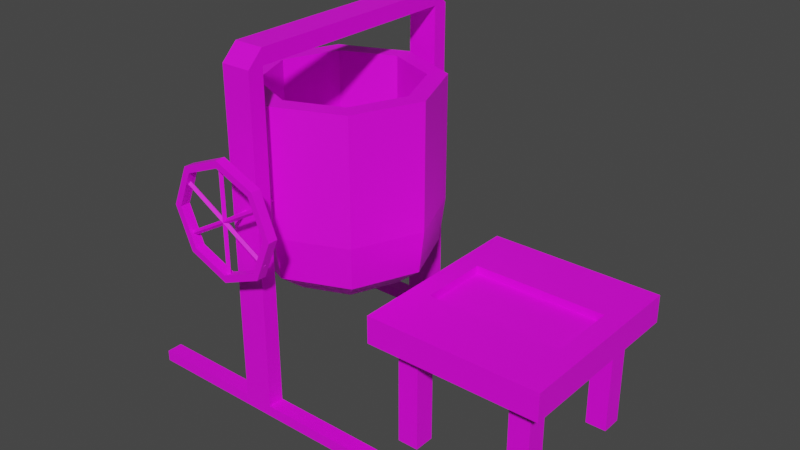 # Source: foundry.blend  (saved by Blender 2.90.8; exported with 4.5.12 LTS)
import bpy
from mathutils import Matrix  # noqa: F401  (used for matrix-valued properties, if any)

bpy.ops.wm.read_factory_settings(use_empty=True)
scene = bpy.context.scene
scene.name = 'Scene'

# ---- collections
col_collection = bpy.data.collections.new('Collection'); scene.collection.children.link(col_collection)

# ---- images (referenced by path relative to the original .blend; pixels are not part of the script)
import os
ASSET_DIR = os.environ.get("B2B_ASSET_DIR", "")  # directory of the original .blend (textures are referenced by path, not embedded)
HERE = os.path.dirname(os.path.abspath(__file__))  # packed textures are extracted next to this script under _unpacked/

def load_image(name, relpath, width, height, colorspace="sRGB"):
    """Load a texture the original file referenced (path relative to the .blend, or extracted next to this script)."""
    p = next((c for c in (os.path.join(HERE, relpath), os.path.join(ASSET_DIR, relpath)) if relpath and os.path.exists(c)), "")
    if p:
        img = bpy.data.images.load(p, check_existing=True)
        img.name = name
    else:  # same state as the original file: an image datablock whose file is absent (Cycles renders it pink)
        img = bpy.data.images.new(name, width, height)
        img.source = "FILE"
        img.filepath = "//" + (relpath or name)
    img.colorspace_settings.name = colorspace
    return img
img_foundry_png = load_image('Foundry.png', 'Foundry.png', 1024, 1024, 'sRGB')

# ---- materials (node trees are filled in below, after node groups)
mat_material_001 = bpy.data.materials.new('Material.001')
mat_material_001.use_backface_culling = True
mat_material_001.use_transparent_shadow = False
mat_material_002 = bpy.data.materials.new('Material.002')
mat_material_002.use_backface_culling = True
mat_material_002.use_transparent_shadow = False

# ---- material node trees
mat_material_001.use_nodes = True; mat_material_001.node_tree.nodes.clear()
_N = mat_material_001.node_tree.nodes; _L = mat_material_001.node_tree.links
n0 = _N.new('ShaderNodeBsdfPrincipled'); n0.name = 'Principled BSDF'; n0.location = (10, 300)
n0.distribution = 'GGX'
n0.subsurface_method = 'BURLEY'
n0.inputs[3].default_value = 1.45
n0.inputs[27].default_value = (0.0, 0.0, 0.0, 1.0)
n0.inputs[28].default_value = 1.0
n1 = _N.new('ShaderNodeOutputMaterial'); n1.name = 'Material Output'; n1.location = (300, 300)
n2 = _N.new('ShaderNodeTexImage'); n2.name = 'Image Texture'; n2.location = (-280, 260)
n2.image = img_foundry_png
_L.new(n0.outputs[0], n1.inputs[0])
_L.new(n2.outputs[0], n0.inputs[0])
n1.is_active_output = True
mat_material_002.use_nodes = True; mat_material_002.node_tree.nodes.clear()
_N = mat_material_002.node_tree.nodes; _L = mat_material_002.node_tree.links
n0 = _N.new('ShaderNodeBsdfPrincipled'); n0.name = 'Principled BSDF'; n0.location = (10, 300)
n0.distribution = 'GGX'
n0.subsurface_method = 'BURLEY'
n0.inputs[3].default_value = 1.45
n0.inputs[27].default_value = (0.0, 0.0, 0.0, 1.0)
n0.inputs[28].default_value = 1.0
n1 = _N.new('ShaderNodeOutputMaterial'); n1.name = 'Material Output'; n1.location = (300, 300)
n2 = _N.new('ShaderNodeTexImage'); n2.name = 'Image Texture'; n2.location = (-280, 260)
n2.image = img_foundry_png
_L.new(n0.outputs[0], n1.inputs[0])
_L.new(n2.outputs[0], n0.inputs[0])
n1.is_active_output = True

# ---- world
world_world = bpy.data.worlds.new('World'); scene.world = world_world
world_world.use_nodes = True; world_world.node_tree.nodes.clear()
_N = world_world.node_tree.nodes; _L = world_world.node_tree.links
n0 = _N.new('ShaderNodeOutputWorld'); n0.name = 'World Output'; n0.location = (300, 300)
n1 = _N.new('ShaderNodeBackground'); n1.name = 'Background'; n1.location = (10, 300)
n1.inputs[0].default_value = (0.05088, 0.05088, 0.05088, 1.0)
_L.new(n1.outputs[0], n0.inputs[0])
n0.is_active_output = True
world_world.color = (0.05088, 0.05088, 0.05088)
world_world.use_sun_shadow = False
world_world.sun_shadow_jitter_overblur = 0.0

# ---- meshes
me_cylinder = bpy.data.meshes.new('Cylinder')
me_cylinder.from_pydata([(-6.046e-08, 0.9698, 1.143), (-6.046e-08, 1.261, 1.143), (-0.02208, 1.261, 1.121), (-0.02208, 0.9698, 1.121), (-5.853e-08, 1.261, 1.099), (-5.853e-08, 0.9698, 1.099), (0.02208, 1.261, 1.121), (0.02208, 0.9698, 1.121), (-0.159, -1.328, -0.004548), (-0.159, -1.162, -0.004548), (-0.159, -1.162, 3.709), (0.159, -1.328, -0.004548), (0.159, -1.162, -0.004548), (0.159, -1.162, 3.709), (-0.159, -1.328, 3.547), (-0.159, -1.162, 3.547), (0.159, -1.162, 3.547), (0.159, -1.328, 3.547), (-0.159, 1.195, -0.004548), (-0.159, 1.195, 3.709), (-0.159, 1.361, -0.004548), (0.159, 1.195, -0.004548), (0.159, 1.195, 3.709), (0.159, 1.361, -0.004548), (-0.159, 1.195, 3.547), (-0.159, 1.361, 3.547), (0.159, 1.361, 3.547), (0.159, 1.195, 3.547), (-0.159, 1.361, 0.1094), (0.159, 1.361, 0.1094), (0.159, 1.195, 0.1094), (-0.159, 1.195, 0.1094), (-0.159, -1.162, 0.1094), (0.159, -1.162, 0.1094), (0.159, -1.328, 0.1094), (-0.159, -1.328, 0.1094), (1.4, -1.328, -0.004548), (1.4, -1.162, -0.004548), (1.4, 1.195, -0.004548), (1.4, 1.361, -0.004548), (1.4, 1.361, 0.1094), (1.4, 1.195, 0.1094), (1.4, -1.162, 0.1094), (1.4, -1.328, 0.1094), (-1.367, -1.328, -0.004548), (-1.367, -1.162, -0.004548), (-1.367, 1.195, -0.004548), (-1.367, 1.361, -0.004548), (-1.367, 1.361, 0.1094), (-1.367, 1.195, 0.1094), (-1.367, -1.162, 0.1094), (-1.367, -1.328, 0.1094)], [], [(1, 2, 4, 6), (3, 0, 7, 5), (2, 3, 5, 4), (1, 0, 3, 2), (6, 7, 0, 1), (4, 5, 7, 6), (15, 10, 13, 16), (25, 19, 22, 26), (9, 12, 11, 8), (25, 24, 19), (34, 17, 14, 35), (33, 16, 17, 34), (32, 15, 16, 33), (35, 14, 15, 32), (13, 17, 16), (14, 10, 15), (13, 10, 14, 17), (27, 22, 19, 24), (20, 23, 21, 18), (26, 22, 27), (30, 27, 24, 31), (29, 26, 27, 30), (28, 25, 26, 29), (31, 24, 25, 28), (16, 27, 22, 13), (19, 10, 13, 22), (19, 24, 15, 10), (24, 15, 16, 27), (32, 9, 45, 50), (20, 28, 29, 23), (29, 30, 41, 40), (21, 30, 31, 18), (18, 31, 49, 46), (9, 32, 33, 12), (33, 34, 43, 42), (11, 34, 35, 8), (39, 40, 41, 38), (37, 42, 43, 36), (12, 33, 42, 37), (23, 29, 40, 39), (34, 11, 36, 43), (30, 21, 38, 41), (11, 12, 37, 36), (21, 23, 39, 38), (46, 49, 48, 47), (44, 51, 50, 45), (35, 32, 50, 51), (28, 20, 47, 48), (31, 28, 48, 49), (8, 35, 51, 44), (9, 8, 44, 45), (20, 18, 46, 47)])
_uv = me_cylinder.uv_layers.new(name='UVMap')
_uv.uv.foreach_set('vector', [0.3361, 0.7758, 0.3394, 0.7758, 0.3394, 0.7792, 0.3361, 0.7792, 0.3228, 0.7827, 0.3194, 0.7827, 0.3194, 0.7793, 0.3228, 0.7792, 0.3194, 0.7637, 0.3194, 0.7315, 0.3218, 0.7315, 0.3218, 0.7637, 0.3373, 0.7315, 0.3373, 0.7637, 0.335, 0.7637, 0.335, 0.7315, 0.3397, 0.7315, 0.3397, 0.7637, 0.3373, 0.7637, 0.3373, 0.7315, 0.306, 0.747, 0.306, 0.7792, 0.3037, 0.7792, 0.3037, 0.747, 0.6983, 0.08497, 0.6983, 0.06496, 0.7365, 0.06496, 0.7365, 0.08497, 0.7825, 0.7663, 0.7825, 0.7457, 0.8209, 0.7457, 0.8209, 0.7663, 0.7038, 0.6262, 0.7038, 0.5868, 0.7239, 0.5868, 0.7239, 0.6262, 0.847, 0.376, 0.8269, 0.376, 0.8269, 0.356, 0.7578, 0.6129, 0.7578, 0.1871, 0.7963, 0.1871, 0.7963, 0.6129, 0.78, 0.3649, 0.78, 0.7907, 0.7598, 0.7907, 0.7598, 0.3649, 0.6984, 0.5108, 0.6983, 0.08497, 0.7365, 0.08497, 0.7366, 0.5108, 0.7387, 0.7374, 0.7387, 0.3116, 0.7588, 0.3116, 0.7588, 0.7374, 0.78, 0.8107, 0.7598, 0.7907, 0.78, 0.7907, 0.7387, 0.3116, 0.7588, 0.2916, 0.7588, 0.3116, 0.8209, 0.4538, 0.7825, 0.4538, 0.7825, 0.4332, 0.8209, 0.4332, 0.6862, 0.06484, 0.6862, 0.04483, 0.7247, 0.04483, 0.7247, 0.06484, 0.7239, 0.6262, 0.7239, 0.5868, 0.744, 0.5868, 0.744, 0.6262, 0.809, 0.7818, 0.7889, 0.8018, 0.7889, 0.7818, 0.6862, 0.4906, 0.6862, 0.06484, 0.7247, 0.06484, 0.7247, 0.4906, 0.809, 0.356, 0.809, 0.7818, 0.7889, 0.7818, 0.7889, 0.356, 0.7461, 0.2456, 0.7462, 0.6714, 0.7079, 0.6714, 0.7079, 0.2456, 0.8269, 0.8018, 0.8269, 0.376, 0.847, 0.376, 0.847, 0.8018, 0.6911, 0.6442, 0.6911, 0.3523, 0.6715, 0.3523, 0.6715, 0.6442, 0.7825, 0.7457, 0.7825, 0.4538, 0.8209, 0.4538, 0.8209, 0.7457, 0.7057, 0.5502, 0.7252, 0.5502, 0.7252, 0.2583, 0.7057, 0.2583, 0.6192, 0.412, 0.6192, 0.1201, 0.6576, 0.1201, 0.6576, 0.412, 0.6984, 0.5108, 0.6984, 0.5249, 0.5531, 0.5249, 0.5531, 0.5108, 0.7461, 0.2315, 0.7461, 0.2456, 0.7079, 0.2456, 0.7079, 0.2315, 0.6732, 0.8156, 0.6933, 0.8156, 0.6933, 0.9693, 0.6732, 0.9693, 0.6862, 0.5048, 0.6862, 0.4906, 0.7247, 0.4906, 0.7247, 0.5048, 0.7247, 0.5048, 0.7247, 0.4906, 0.8708, 0.4906, 0.8708, 0.5048, 0.6984, 0.5249, 0.6984, 0.5108, 0.7366, 0.5108, 0.7366, 0.5249, 0.8209, 0.9199, 0.8008, 0.9199, 0.8008, 0.7663, 0.8209, 0.7663, 0.7578, 0.627, 0.7578, 0.6129, 0.7963, 0.6129, 0.7963, 0.627, 0.7824, 0.8514, 0.7686, 0.8514, 0.7686, 0.8308, 0.7824, 0.8308, 0.7578, 0.8514, 0.744, 0.8514, 0.744, 0.8308, 0.7578, 0.8308, 0.7366, 0.5249, 0.7366, 0.5108, 0.8858, 0.5108, 0.8858, 0.5249, 0.7079, 0.2315, 0.7079, 0.2456, 0.5587, 0.2456, 0.5587, 0.2315, 0.7578, 0.6129, 0.7578, 0.627, 0.6078, 0.627, 0.6078, 0.6129, 0.6862, 0.4906, 0.6862, 0.5048, 0.5362, 0.5048, 0.5362, 0.4906, 0.7239, 0.5868, 0.7038, 0.5868, 0.7038, 0.4332, 0.7239, 0.4332, 0.744, 0.5868, 0.7239, 0.5868, 0.7239, 0.4332, 0.744, 0.4332, 0.7578, 0.872, 0.744, 0.872, 0.744, 0.8514, 0.7578, 0.8514, 0.7824, 0.872, 0.7686, 0.872, 0.7686, 0.8514, 0.7824, 0.8514, 0.8985, 0.7456, 0.8784, 0.7456, 0.8784, 0.5961, 0.8985, 0.5961, 0.7461, 0.2456, 0.7461, 0.2315, 0.8913, 0.2315, 0.8913, 0.2456, 0.7738, 0.4776, 0.794, 0.4776, 0.794, 0.6272, 0.7738, 0.6272, 0.7963, 0.627, 0.7963, 0.6129, 0.9423, 0.6129, 0.9423, 0.627, 0.7038, 0.6262, 0.7239, 0.6262, 0.7239, 0.7758, 0.7038, 0.7758, 0.7239, 0.6262, 0.744, 0.6262, 0.744, 0.7758, 0.7239, 0.7758])
me_cylinder.materials.append(mat_material_001)
me_cylinder.use_remesh_fix_poles = True
me_cylinder.use_remesh_preserve_attributes = False
me_cylinder.use_mirror_vertex_groups = False
me_cylinder.update()
me_cylinder_001 = bpy.data.meshes.new('Cylinder.001')
me_cylinder_001.from_pydata([(-7.372e-09, 0.6524, 1.095), (0.0, 1.0, 3.095), (0.4613, 0.4613, 1.095), (0.7071, 0.7071, 3.095), (0.6524, -2.593e-08, 1.095), (1.0, -4.371e-08, 3.095), (0.4613, -0.4613, 1.095), (0.7071, -0.7071, 3.095), (-6.44e-08, -0.6524, 1.095), (-8.742e-08, -1.0, 3.095), (-0.4613, -0.4613, 1.095), (-0.7071, -0.7071, 3.095), (-0.6524, 1.037e-08, 1.095), (-1.0, 1.192e-08, 3.095), (-0.4613, 0.4613, 1.095), (-0.7071, 0.7071, 3.095), (0.0, 1.0, 1.778), (0.7071, 0.7071, 1.778), (1.0, -4.371e-08, 1.778), (0.7071, -0.7071, 1.778), (-8.742e-08, -1.0, 1.778), (-0.7071, -0.7071, 1.778), (-1.0, 1.192e-08, 1.778), (-0.7071, 0.7071, 1.778), (0.6652, 0.6652, 1.323), (0.9408, -4.024e-08, 1.323), (0.6652, -0.6652, 1.323), (-8.269e-08, -0.9408, 1.323), (-0.6652, -0.6652, 1.323), (-0.9408, 1.21e-08, 1.323), (-0.6652, 0.6652, 1.323), (-4.41e-10, 0.9408, 1.323), (-1.489e-09, 0.8001, 3.095), (0.5658, 0.5658, 3.095), (0.8001, -3.348e-08, 3.095), (0.5658, -0.5658, 3.095), (-7.144e-08, -0.8001, 3.095), (-0.5658, -0.5658, 3.095), (-0.8001, 1.103e-08, 3.095), (-0.5658, 0.5658, 3.095), (-1.489e-09, 0.8001, 1.776), (0.5658, 0.5658, 1.776), (0.8001, -3.348e-08, 1.776), (0.5658, -0.5658, 1.776), (-7.144e-08, -0.8001, 1.776), (-0.5658, -0.5658, 1.776), (-0.8001, 1.103e-08, 1.776), (-0.5658, 0.5658, 1.776), (-4.842e-09, 0.7251, 1.323), (0.5127, 0.5127, 1.323), (0.7251, -2.965e-08, 1.323), (0.5127, -0.5127, 1.323), (-6.823e-08, -0.7251, 1.323), (-0.5127, -0.5127, 1.323), (-0.7251, 1.069e-08, 1.323), (-0.5127, 0.5127, 1.323), (0.0, 1.0, 2.855), (0.7071, 0.7071, 2.855), (1.0, -4.371e-08, 2.855), (0.7071, -0.7071, 2.855), (-8.742e-08, -1.0, 2.855), (-0.7071, -0.7071, 2.855), (-1.0, 1.192e-08, 2.855), (-0.7071, 0.7071, 2.855), (0.4268, -1.524, 1.754), (-1.768e-08, -1.524, 1.577), (-1.772e-08, -1.626, 1.577), (-0.3753, -1.626, 1.805), (0.4268, -1.626, 1.754), (-0.5307, -1.626, 2.181), (0.6036, -1.626, 2.181), (-0.3753, -1.626, 2.556), (0.4268, -1.626, 2.608), (-6.981e-08, -1.626, 2.711), (-7.049e-08, -1.626, 2.784), (0.3753, -1.626, 2.556), (-0.4268, -1.626, 2.608), (0.5307, -1.626, 2.181), (-0.6036, -1.626, 2.181), (0.3753, -1.626, 1.805), (-0.4268, -1.626, 1.754), (-2.341e-08, -1.626, 1.65), (0.4268, -1.524, 2.608), (0.3753, -1.524, 2.556), (-0.3753, -1.524, 1.805), (-0.4268, -1.524, 1.754), (0.6036, -1.524, 2.181), (0.5307, -1.524, 2.181), (-2.337e-08, -1.524, 1.65), (0.3753, -1.524, 1.805), (-6.977e-08, -1.524, 2.711), (-7.045e-08, -1.524, 2.784), (-0.4268, -1.524, 2.608), (-0.3753, -1.524, 2.556), (-0.5307, -1.524, 2.181), (-0.6036, -1.524, 2.181), (-1.614e-08, -1.551, 1.616), (-1.614e-08, -1.551, 2.737), (0.02472, -1.576, 1.616), (0.02472, -1.576, 2.737), (-1.83e-08, -1.601, 1.616), (-1.83e-08, -1.601, 2.737), (-0.02472, -1.576, 1.616), (-0.02472, -1.576, 2.737), (-0.4856, -1.551, 1.896), (0.4856, -1.551, 2.457), (-0.4732, -1.576, 1.875), (0.498, -1.576, 2.436), (-0.4856, -1.601, 1.896), (0.4856, -1.601, 2.457), (-0.498, -1.576, 1.918), (0.4732, -1.576, 2.478), (-0.4856, -1.551, 2.457), (0.4856, -1.551, 1.896), (-0.498, -1.576, 2.436), (0.4732, -1.576, 1.875), (-0.4856, -1.601, 2.457), (0.4856, -1.601, 1.896), (-0.4732, -1.576, 2.478), (0.498, -1.576, 1.918), (-6.046e-08, -0.9212, 2.199), (-6.046e-08, -1.585, 2.199), (-0.02208, -0.9212, 2.177), (-0.02208, -1.585, 2.177), (-5.853e-08, -0.9212, 2.155), (-5.853e-08, -1.585, 2.155), (0.02208, -0.9212, 2.177), (0.02208, -1.585, 2.177)], [], [(56, 1, 3, 57), (57, 3, 5, 58), (58, 5, 7, 59), (59, 7, 9, 60), (60, 9, 11, 61), (61, 11, 13, 62), (5, 3, 33, 34), (62, 13, 15, 63), (63, 15, 1, 56), (0, 2, 4, 6, 8, 10, 12, 14), (30, 23, 16, 31), (29, 22, 23, 30), (28, 21, 22, 29), (27, 20, 21, 28), (26, 19, 20, 27), (25, 18, 19, 26), (24, 17, 18, 25), (31, 16, 17, 24), (0, 31, 24, 2), (2, 24, 25, 4), (4, 25, 26, 6), (6, 26, 27, 8), (8, 27, 28, 10), (10, 28, 29, 12), (12, 29, 30, 14), (14, 30, 31, 0), (37, 36, 44, 45), (11, 9, 36, 37), (1, 15, 39, 32), (3, 1, 32, 33), (7, 5, 34, 35), (13, 11, 37, 38), (9, 7, 35, 36), (15, 13, 38, 39), (47, 46, 54, 55), (35, 34, 42, 43), (33, 32, 40, 41), (32, 39, 47, 40), (38, 37, 45, 46), (36, 35, 43, 44), (34, 33, 41, 42), (39, 38, 46, 47), (49, 48, 55, 54, 53, 52, 51, 50), (45, 44, 52, 53), (43, 42, 50, 51), (41, 40, 48, 49), (40, 47, 55, 48), (46, 45, 53, 54), (44, 43, 51, 52), (42, 41, 49, 50), (23, 63, 56, 16), (22, 62, 63, 23), (21, 61, 62, 22), (20, 60, 61, 21), (19, 59, 60, 20), (18, 58, 59, 19), (17, 57, 58, 18), (16, 56, 57, 17), (72, 82, 91, 74), (80, 85, 65, 66), (78, 80, 67, 69), (78, 95, 85, 80), (86, 87, 83, 82), (80, 66, 81, 67), (75, 83, 87, 77), (82, 83, 90, 91), (76, 78, 69, 71), (66, 65, 64, 68), (91, 90, 93, 92), (74, 91, 92, 76), (65, 88, 89, 64), (66, 68, 79, 81), (68, 64, 86, 70), (64, 89, 87, 86), (92, 93, 94, 95), (85, 84, 88, 65), (69, 94, 93, 71), (73, 90, 83, 75), (95, 94, 84, 85), (71, 93, 90, 73), (81, 88, 84, 67), (77, 87, 89, 79), (70, 86, 82, 72), (76, 92, 95, 78), (67, 84, 94, 69), (79, 89, 88, 81), (96, 97, 99, 98), (98, 99, 101, 100), (99, 97, 103, 101), (100, 101, 103, 102), (102, 103, 97, 96), (96, 98, 100, 102), (104, 105, 107, 106), (106, 107, 109, 108), (107, 105, 111, 109), (108, 109, 111, 110), (110, 111, 105, 104), (104, 106, 108, 110), (112, 113, 115, 114), (114, 115, 117, 116), (115, 113, 119, 117), (116, 117, 119, 118), (118, 119, 113, 112), (112, 114, 116, 118), (120, 121, 123, 122), (122, 123, 125, 124), (123, 121, 127, 125), (124, 125, 127, 126), (126, 127, 121, 120), (120, 122, 124, 126), (68, 70, 72, 74, 76, 71, 73, 75, 77, 79)])
_uv = me_cylinder_001.uv_layers.new(name='UVMap')
_uv.uv.foreach_set('vector', [0.2152, 0.3771, 0.2152, 0.4224, 0.07957, 0.4224, 0.07957, 0.3771, 0.3648, 0.5091, 0.3648, 0.5544, 0.2343, 0.5542, 0.2343, 0.509, 0.2343, 0.509, 0.2343, 0.5542, 0.1037, 0.5544, 0.1037, 0.5091, 0.3306, 0.6432, 0.3306, 0.6884, 0.2, 0.6883, 0.2, 0.643, 0.2, 0.643, 0.2, 0.6883, 0.06948, 0.6884, 0.06948, 0.6432, 0.3354, 0.6897, 0.3354, 0.735, 0.2048, 0.7348, 0.2048, 0.6895, 0.1626, 0.5548, 0.3039, 0.5548, 0.2898, 0.5898, 0.1767, 0.5898, 0.2048, 0.6895, 0.2048, 0.7348, 0.07428, 0.735, 0.07428, 0.6897, 0.3392, 0.3772, 0.3392, 0.4225, 0.2152, 0.4224, 0.2152, 0.3771, 0.192, 0.6296, 0.2842, 0.6296, 0.3494, 0.6963, 0.3494, 0.7907, 0.2842, 0.8575, 0.192, 0.8575, 0.1268, 0.7907, 0.1268, 0.6963, 0.3307, 0.08744, 0.3392, 0.1735, 0.2152, 0.1734, 0.214, 0.08735, 0.2048, 0.3998, 0.2048, 0.4858, 0.07428, 0.486, 0.08201, 0.4, 0.3277, 0.4, 0.3354, 0.486, 0.2048, 0.4858, 0.2048, 0.3998, 0.2, 0.3533, 0.2, 0.4393, 0.06948, 0.4394, 0.0772, 0.3534, 0.3229, 0.3534, 0.3306, 0.4394, 0.2, 0.4393, 0.2, 0.3533, 0.2343, 0.2192, 0.2343, 0.3052, 0.1037, 0.3054, 0.1114, 0.2194, 0.3571, 0.2194, 0.3648, 0.3054, 0.2343, 0.3052, 0.2343, 0.2192, 0.214, 0.08735, 0.2152, 0.1734, 0.07957, 0.1734, 0.08643, 0.0874, 0.192, 0.6296, 0.1716, 0.5792, 0.3046, 0.5792, 0.2842, 0.6296, 0.2842, 0.6296, 0.3046, 0.5792, 0.3986, 0.6755, 0.3494, 0.6963, 0.3494, 0.6963, 0.3986, 0.6755, 0.3986, 0.8116, 0.3494, 0.7907, 0.3494, 0.7907, 0.3986, 0.8116, 0.3046, 0.9079, 0.2842, 0.8575, 0.2842, 0.8575, 0.3046, 0.9079, 0.1716, 0.9079, 0.192, 0.8575, 0.192, 0.8575, 0.1716, 0.9079, 0.07762, 0.8116, 0.1268, 0.7907, 0.1268, 0.7907, 0.07762, 0.8116, 0.07762, 0.6755, 0.1268, 0.6963, 0.1268, 0.6963, 0.07762, 0.6755, 0.1716, 0.5792, 0.192, 0.6296, 0.2613, 0.8571, 0.1528, 0.8571, 0.1528, 0.6077, 0.2613, 0.6076, 0.1626, 0.9042, 0.06265, 0.8019, 0.09675, 0.7874, 0.1767, 0.8693, 0.4038, 0.6572, 0.4038, 0.8019, 0.3697, 0.7874, 0.3697, 0.6716, 0.3039, 0.5548, 0.4038, 0.6572, 0.3697, 0.6716, 0.2898, 0.5898, 0.06265, 0.6572, 0.1626, 0.5548, 0.1767, 0.5898, 0.09675, 0.6716, 0.3039, 0.9042, 0.1626, 0.9042, 0.1767, 0.8693, 0.2898, 0.8693, 0.06265, 0.8019, 0.06265, 0.6572, 0.09675, 0.6716, 0.09675, 0.7874, 0.4038, 0.8019, 0.3039, 0.9042, 0.2898, 0.8693, 0.3697, 0.7874, 0.4186, 0.7388, 0.3142, 0.7389, 0.3142, 0.6534, 0.4088, 0.6532, 0.429, 0.8612, 0.3246, 0.8614, 0.3246, 0.6119, 0.429, 0.6117, 0.1478, 0.5446, 0.2523, 0.5445, 0.2523, 0.7939, 0.1478, 0.794, 0.2523, 0.5445, 0.3567, 0.5446, 0.3567, 0.794, 0.2523, 0.7939, 0.3142, 0.9884, 0.2097, 0.9883, 0.2097, 0.7388, 0.3142, 0.7389, 0.1528, 0.8571, 0.05356, 0.8571, 0.05356, 0.6076, 0.1528, 0.6077, 0.3246, 0.8614, 0.2201, 0.8612, 0.2201, 0.6117, 0.3246, 0.6119, 0.4186, 0.9883, 0.3142, 0.9884, 0.3142, 0.7389, 0.4186, 0.7388, 0.03565, 0.6247, 0.1081, 0.5505, 0.2106, 0.5505, 0.283, 0.6247, 0.283, 0.7296, 0.2106, 0.8038, 0.1081, 0.8038, 0.03565, 0.7296, 0.2613, 0.6076, 0.1528, 0.6077, 0.1543, 0.5221, 0.2526, 0.5221, 0.429, 0.6117, 0.3246, 0.6119, 0.3246, 0.5263, 0.4193, 0.5262, 0.1478, 0.794, 0.2523, 0.7939, 0.2523, 0.8795, 0.1576, 0.8796, 0.2523, 0.7939, 0.3567, 0.794, 0.3469, 0.8796, 0.2523, 0.8795, 0.3142, 0.7389, 0.2097, 0.7388, 0.2195, 0.6532, 0.3142, 0.6534, 0.1528, 0.6077, 0.05356, 0.6076, 0.06434, 0.5221, 0.1543, 0.5221, 0.3246, 0.6119, 0.2201, 0.6117, 0.2299, 0.5262, 0.3246, 0.5263, 0.3392, 0.1735, 0.3392, 0.3772, 0.2152, 0.3771, 0.2152, 0.1734, 0.2048, 0.4858, 0.2048, 0.6895, 0.07428, 0.6897, 0.07428, 0.486, 0.3354, 0.486, 0.3354, 0.6897, 0.2048, 0.6895, 0.2048, 0.4858, 0.2, 0.4393, 0.2, 0.643, 0.06948, 0.6432, 0.06948, 0.4394, 0.3306, 0.4394, 0.3306, 0.6432, 0.2, 0.643, 0.2, 0.4393, 0.2343, 0.3052, 0.2343, 0.509, 0.1037, 0.5091, 0.1037, 0.3054, 0.3648, 0.3054, 0.3648, 0.5091, 0.2343, 0.509, 0.2343, 0.3052, 0.2152, 0.1734, 0.2152, 0.3771, 0.07957, 0.3771, 0.07957, 0.1734, 0.7256, 0.5209, 0.7366, 0.5209, 0.7366, 0.4737, 0.7256, 0.4737, 0.722, 0.323, 0.7111, 0.323, 0.7111, 0.3702, 0.722, 0.3702, 0.8108, 0.4887, 0.8108, 0.4377, 0.8036, 0.4408, 0.8036, 0.4856, 0.722, 0.3702, 0.733, 0.3702, 0.733, 0.323, 0.722, 0.323, 0.6732, 0.5783, 0.6762, 0.5708, 0.6452, 0.5391, 0.638, 0.5422, 0.8108, 0.4377, 0.7757, 0.4018, 0.7727, 0.4092, 0.8036, 0.4408, 0.7041, 0.3683, 0.6931, 0.3683, 0.6931, 0.4098, 0.7041, 0.4098, 0.638, 0.5422, 0.6452, 0.5391, 0.6452, 0.4942, 0.638, 0.4911, 0.7757, 0.5249, 0.8108, 0.4887, 0.8036, 0.4856, 0.7727, 0.5175, 0.722, 0.3702, 0.7111, 0.3702, 0.7111, 0.4173, 0.722, 0.4173, 0.638, 0.4911, 0.6452, 0.4942, 0.6762, 0.4625, 0.6732, 0.455, 0.7256, 0.4737, 0.7366, 0.4737, 0.7366, 0.4266, 0.7256, 0.4266, 0.7583, 0.5422, 0.751, 0.5391, 0.7201, 0.5708, 0.7231, 0.5783, 0.7757, 0.4018, 0.7261, 0.402, 0.7291, 0.4094, 0.7727, 0.4092, 0.744, 0.323, 0.733, 0.323, 0.733, 0.3702, 0.744, 0.3702, 0.7231, 0.5783, 0.7201, 0.5708, 0.6762, 0.5708, 0.6732, 0.5783, 0.6732, 0.455, 0.6762, 0.4625, 0.7201, 0.4625, 0.7231, 0.455, 0.7583, 0.4911, 0.751, 0.4942, 0.751, 0.5391, 0.7583, 0.5422, 0.6752, 0.4098, 0.6862, 0.4098, 0.6862, 0.3683, 0.6752, 0.3683, 0.7563, 0.4012, 0.7454, 0.4012, 0.7454, 0.4427, 0.7563, 0.4427, 0.7231, 0.455, 0.7201, 0.4625, 0.751, 0.4942, 0.7583, 0.4911, 0.7563, 0.3597, 0.7454, 0.3597, 0.7454, 0.4012, 0.7563, 0.4012, 0.7346, 0.5116, 0.7236, 0.5116, 0.7236, 0.553, 0.7346, 0.553, 0.7041, 0.4098, 0.6931, 0.4098, 0.6931, 0.4512, 0.7041, 0.4512, 0.744, 0.3702, 0.733, 0.3702, 0.733, 0.4173, 0.744, 0.4173, 0.722, 0.4173, 0.733, 0.4173, 0.733, 0.3702, 0.722, 0.3702, 0.6752, 0.4512, 0.6862, 0.4512, 0.6862, 0.4098, 0.6752, 0.4098, 0.7346, 0.4701, 0.7236, 0.4701, 0.7236, 0.5116, 0.7346, 0.5116, 0.306, 0.4259, 0.306, 0.5498, 0.3031, 0.5498, 0.3031, 0.4259, 0.3034, 0.6737, 0.3034, 0.5498, 0.306, 0.5498, 0.306, 0.6737, 0.3397, 0.7637, 0.3397, 0.7675, 0.3359, 0.7675, 0.3359, 0.7637, 0.5974, 0.618, 0.5974, 0.7419, 0.5947, 0.7419, 0.5947, 0.618, 0.5947, 0.618, 0.5947, 0.7419, 0.592, 0.7419, 0.592, 0.618, 0.3194, 0.7675, 0.3194, 0.7637, 0.3232, 0.7637, 0.3232, 0.7675, 0.5839, 0.9188, 0.5839, 0.7955, 0.5867, 0.7952, 0.5867, 0.9186, 0.5974, 0.7419, 0.5974, 0.8658, 0.5947, 0.8658, 0.5947, 0.7419, 0.3229, 0.7711, 0.3194, 0.7717, 0.3194, 0.768, 0.3229, 0.7675, 0.5947, 0.7419, 0.5947, 0.8658, 0.592, 0.8658, 0.592, 0.7419, 0.5814, 0.9186, 0.5814, 0.7952, 0.5839, 0.7955, 0.5839, 0.9188, 0.3359, 0.7717, 0.3394, 0.7722, 0.3394, 0.7758, 0.3359, 0.7753, 0.7409, 0.9317, 0.7409, 0.8083, 0.7434, 0.808, 0.7434, 0.9314, 0.592, 0.7952, 0.592, 0.9191, 0.5894, 0.9191, 0.5894, 0.7952, 0.3229, 0.7722, 0.3229, 0.7758, 0.3194, 0.7753, 0.3194, 0.7717, 0.5894, 0.7952, 0.5894, 0.9191, 0.5867, 0.9191, 0.5867, 0.7952, 0.7381, 0.9314, 0.7381, 0.8081, 0.7409, 0.8083, 0.7409, 0.9317, 0.3394, 0.7675, 0.3394, 0.7711, 0.3359, 0.7717, 0.3359, 0.768, 0.3896, 0.723, 0.3896, 0.7963, 0.3872, 0.7963, 0.3872, 0.723, 0.306, 0.6737, 0.306, 0.747, 0.3037, 0.747, 0.3037, 0.6737, 0.3027, 0.7792, 0.306, 0.7792, 0.306, 0.7826, 0.3027, 0.7826, 0.3194, 0.7315, 0.3194, 0.8049, 0.317, 0.8049, 0.317, 0.7315, 0.392, 0.723, 0.392, 0.7963, 0.3896, 0.7963, 0.3896, 0.723, 0.3228, 0.7792, 0.3194, 0.7792, 0.3194, 0.7758, 0.3228, 0.7758, 0.7261, 0.402, 0.6911, 0.4382, 0.6911, 0.4892, 0.7261, 0.5251, 0.7757, 0.5249, 0.7727, 0.5175, 0.7291, 0.5177, 0.6983, 0.4861, 0.6983, 0.4412, 0.7291, 0.4094])
me_cylinder_001.materials.append(mat_material_001)
me_cylinder_001.use_remesh_fix_poles = True
me_cylinder_001.use_remesh_preserve_attributes = False
me_cylinder_001.use_mirror_vertex_groups = False
me_cylinder_001.update()
me_cube_001 = bpy.data.meshes.new('Cube.001')
me_cube_001.from_pydata([(1.152, -1.0, 1.092), (1.152, -1.0, 1.386), (1.152, 1.0, 1.092), (1.152, 1.0, 1.386), (2.99, -1.0, 1.092), (2.99, -1.0, 1.386), (2.99, 1.0, 1.092), (2.99, 1.0, 1.386), (1.345, 0.5876, -0.02124), (1.345, 0.5876, 1.129), (1.345, 0.8094, -0.02124), (1.345, 0.8094, 1.129), (1.566, 0.5876, -0.02124), (1.566, 0.5876, 1.129), (1.566, 0.8094, -0.02124), (1.566, 0.8094, 1.129), (2.571, 0.5828, -0.02124), (2.571, 0.5828, 1.129), (2.571, 0.8046, -0.02124), (2.571, 0.8046, 1.129), (2.793, 0.5828, -0.02124), (2.793, 0.5828, 1.129), (2.793, 0.8046, -0.02124), (2.793, 0.8046, 1.129), (1.351, -0.7978, -0.02124), (1.351, -0.7978, 1.129), (1.351, -0.576, -0.02124), (1.351, -0.576, 1.129), (1.573, -0.7978, -0.02124), (1.573, -0.7978, 1.129), (1.573, -0.576, -0.02124), (1.573, -0.576, 1.129), (2.578, -0.8026, -0.02124), (2.578, -0.8026, 1.129), (2.578, -0.5808, -0.02124), (2.578, -0.5808, 1.129), (2.8, -0.8026, -0.02124), (2.8, -0.8026, 1.129), (2.8, -0.5808, -0.02124), (2.8, -0.5808, 1.129), (1.367, -0.3671, 1.386), (1.367, 0.3671, 1.386), (2.775, 0.3671, 1.386), (2.775, -0.3671, 1.386), (1.367, -0.3671, 1.301), (1.367, 0.3671, 1.301), (2.775, 0.3671, 1.301), (2.775, -0.3671, 1.301)], [], [(0, 1, 3, 2), (2, 3, 7, 6), (6, 7, 5, 4), (4, 5, 1, 0), (2, 6, 4, 0), (7, 3, 41, 42), (8, 9, 11, 10), (10, 11, 15, 14), (14, 15, 13, 12), (12, 13, 9, 8), (10, 14, 12, 8), (15, 11, 9, 13), (16, 17, 19, 18), (18, 19, 23, 22), (22, 23, 21, 20), (20, 21, 17, 16), (18, 22, 20, 16), (23, 19, 17, 21), (24, 25, 27, 26), (26, 27, 31, 30), (30, 31, 29, 28), (28, 29, 25, 24), (26, 30, 28, 24), (31, 27, 25, 29), (32, 33, 35, 34), (34, 35, 39, 38), (38, 39, 37, 36), (36, 37, 33, 32), (34, 38, 36, 32), (39, 35, 33, 37), (41, 40, 44, 45), (5, 7, 42, 43), (3, 1, 40, 41), (1, 5, 43, 40), (46, 45, 44, 47), (40, 43, 47, 44), (42, 41, 45, 46), (43, 42, 46, 47)])
_uv = me_cube_001.uv_layers.new(name='UVMap')
_uv.uv.foreach_set('vector', [0.7588, 0.3808, 0.7588, 0.4097, 0.5636, 0.4097, 0.5636, 0.3808, 0.9382, 0.6406, 0.9382, 0.6695, 0.7588, 0.6695, 0.7588, 0.6406, 0.954, 0.6695, 0.954, 0.6983, 0.7588, 0.6983, 0.7588, 0.6695, 0.7588, 0.6406, 0.7588, 0.6118, 0.9382, 0.6118, 0.9382, 0.6406, 0.7588, 0.4097, 0.7588, 0.59, 0.5636, 0.59, 0.5636, 0.4097, 0.5636, 0.7703, 0.5636, 0.59, 0.6254, 0.6111, 0.6254, 0.7492, 0.7588, 0.4378, 0.871, 0.4378, 0.871, 0.4596, 0.7588, 0.4596, 0.7588, 0.4596, 0.871, 0.4596, 0.871, 0.4813, 0.7588, 0.4813, 0.7881, 0.3591, 0.9003, 0.3591, 0.9003, 0.3808, 0.7881, 0.3808, 0.871, 0.5683, 0.7588, 0.5683, 0.7588, 0.5465, 0.871, 0.5465, 0.871, 0.5081, 0.871, 0.4864, 0.8927, 0.4864, 0.8927, 0.5081, 0.8927, 0.4429, 0.8927, 0.4646, 0.871, 0.4646, 0.871, 0.4429, 0.7588, 0.4161, 0.871, 0.4161, 0.871, 0.4378, 0.7588, 0.4378, 0.871, 0.5465, 0.7588, 0.5465, 0.7588, 0.5248, 0.871, 0.5248, 0.871, 0.59, 0.9832, 0.59, 0.9832, 0.6118, 0.871, 0.6118, 0.871, 0.5248, 0.7588, 0.5248, 0.7588, 0.503, 0.871, 0.503, 0.871, 0.4429, 0.871, 0.4211, 0.8927, 0.4211, 0.8927, 0.4429, 0.9143, 0.4646, 0.9143, 0.4864, 0.8927, 0.4864, 0.8927, 0.4646, 0.6759, 0.3591, 0.7881, 0.3591, 0.7881, 0.3808, 0.6759, 0.3808, 0.871, 0.6118, 0.7588, 0.6118, 0.7588, 0.59, 0.871, 0.59, 0.7588, 0.4813, 0.871, 0.4813, 0.871, 0.503, 0.7588, 0.503, 0.871, 0.59, 0.7588, 0.59, 0.7588, 0.5683, 0.871, 0.5683, 0.871, 0.4864, 0.871, 0.4646, 0.8927, 0.4646, 0.8927, 0.4864, 0.8927, 0.5081, 0.8927, 0.5299, 0.871, 0.5299, 0.871, 0.5081, 0.5636, 0.3591, 0.6759, 0.3591, 0.6759, 0.3808, 0.5636, 0.3808, 0.9832, 0.59, 0.871, 0.59, 0.871, 0.5683, 0.9832, 0.5683, 0.871, 0.4026, 0.7588, 0.4026, 0.7588, 0.3808, 0.871, 0.3808, 0.9832, 0.5683, 0.871, 0.5683, 0.871, 0.5465, 0.9832, 0.5465, 0.8927, 0.5299, 0.8927, 0.5081, 0.9143, 0.5081, 0.9143, 0.5299, 0.9143, 0.4864, 0.9143, 0.5081, 0.8927, 0.5081, 0.8927, 0.4864, 0.9427, 0.5465, 0.871, 0.5465, 0.871, 0.5382, 0.9427, 0.5382, 0.7588, 0.7703, 0.5636, 0.7703, 0.6254, 0.7492, 0.697, 0.7492, 0.5636, 0.59, 0.7588, 0.59, 0.697, 0.6111, 0.6254, 0.6111, 0.7588, 0.59, 0.7588, 0.7703, 0.697, 0.7492, 0.697, 0.6111, 0.7588, 0.6983, 0.8962, 0.6983, 0.8962, 0.7703, 0.7588, 0.7703, 0.7011, 0.3591, 0.5636, 0.3591, 0.5636, 0.3508, 0.7011, 0.3508, 0.7588, 0.4026, 0.8962, 0.4026, 0.8962, 0.4109, 0.7588, 0.4109, 0.9427, 0.5382, 0.871, 0.5382, 0.871, 0.5299, 0.9427, 0.5299])
me_cube_001.materials.append(mat_material_002)
me_cube_001.use_remesh_fix_poles = True
me_cube_001.use_remesh_preserve_attributes = False
me_cube_001.use_mirror_vertex_groups = False
me_cube_001.update()

# ---- objects
ob_cylinder = bpy.data.objects.new('Cylinder', me_cylinder)
ob_cylinder_001 = bpy.data.objects.new('Cylinder.001', me_cylinder_001)
ob_cube = bpy.data.objects.new('Cube', me_cube_001)

# ---- transforms, parenting, visibility, modifiers, constraints
ob_cylinder.location = (0.0, 0.0, 0.0)
ob_cylinder.lineart.crease_threshold = 0.0
ob_cylinder_001.location = (0.0, 0.0, 0.0)
ob_cylinder_001.lineart.crease_threshold = 0.0
ob_cube.location = (0.0, 0.0, 0.0)
ob_cube.lineart.crease_threshold = 0.0

# ---- collection membership
col_collection.objects.link(ob_cylinder)
col_collection.objects.link(ob_cylinder_001)
col_collection.objects.link(ob_cube)

# ---- scene / render settings (as saved in the file)
scene.frame_start = 1; scene.frame_end = 250; scene.frame_set(2)
scene.render.engine = 'BLENDER_EEVEE_NEXT'
scene.cycles.use_denoising = False
scene.cycles.samples = 128
scene.cycles.sampling_pattern = 'TABULATED_SOBOL'
scene.cycles.use_adaptive_sampling = False
scene.cycles.use_light_tree = False
scene.view_settings.view_transform = 'Filmic'
bpy.context.view_layer.update()

# ---- added for rendering (the .blend has no active camera and no usable light): camera, sun
cam_auto = bpy.data.cameras.new('AutoCamera')
cam_auto.lens = 50.0
cam_auto.sensor_width = 36.0
cam_auto.clip_end = 1000.0
ob_auto_camera = bpy.data.objects.new('AutoCamera', cam_auto)
scene.collection.objects.link(ob_auto_camera)
ob_auto_camera.location = (6.79533, -7.3125, 6.63044)
ob_auto_camera.rotation_euler = (1.09748, -7.21219e-08, 0.694738)
scene.camera = ob_auto_camera
light_auto_sun = bpy.data.lights.new('AutoSun', 'SUN')
light_auto_sun.energy = 3.0
light_auto_sun.angle = 0.0523599
ob_auto_sun = bpy.data.objects.new('AutoSun', light_auto_sun)
scene.collection.objects.link(ob_auto_sun)
ob_auto_sun.rotation_euler = (0.872665, 0.174533, 0.523599)
bpy.context.view_layer.update()
